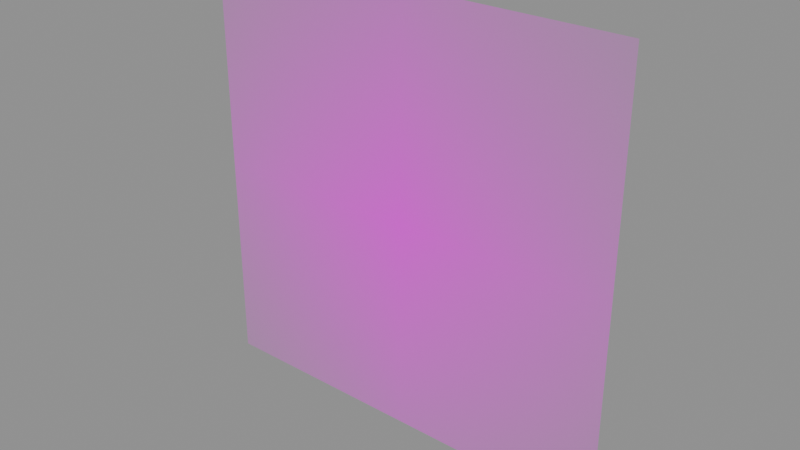 # Source: DECAL_FLAMEBUG.blend  (saved by Blender 5.1.30; exported with 4.5.12 LTS)
import bpy
from mathutils import Matrix  # noqa: F401  (used for matrix-valued properties, if any)

bpy.ops.wm.read_factory_settings(use_empty=True)
scene = bpy.context.scene
scene.name = 'Scene'

# ---- images (referenced by path relative to the original .blend; pixels are not part of the script)
import os
ASSET_DIR = os.environ.get("B2B_ASSET_DIR", "")  # directory of the original .blend (textures are referenced by path, not embedded)
HERE = os.path.dirname(os.path.abspath(__file__))  # packed textures are extracted next to this script under _unpacked/

def load_image(name, relpath, width, height, colorspace="sRGB"):
    """Load a texture the original file referenced (path relative to the .blend, or extracted next to this script)."""
    p = next((c for c in (os.path.join(HERE, relpath), os.path.join(ASSET_DIR, relpath)) if relpath and os.path.exists(c)), "")
    if p:
        img = bpy.data.images.load(p, check_existing=True)
        img.name = name
    else:  # same state as the original file: an image datablock whose file is absent (Cycles renders it pink)
        img = bpy.data.images.new(name, width, height)
        img.source = "FILE"
        img.filepath = "//" + (relpath or name)
    img.colorspace_settings.name = colorspace
    return img
img_specialdecal_flamebug_webp = load_image('SPECIALDECAL.FLAMEBUG.webp', 'SPECIALDECAL.FLAMEBUG.webp', 1024, 1024, 'sRGB')

# ---- materials (node trees are filled in below, after node groups)
mat_logo2decal = bpy.data.materials.new('Logo2Decal')

# ---- material node trees
mat_logo2decal.use_nodes = True; mat_logo2decal.node_tree.nodes.clear()
_N = mat_logo2decal.node_tree.nodes; _L = mat_logo2decal.node_tree.links
n0 = _N.new('ShaderNodeOutputMaterial'); n0.name = 'Material Output'; n0.location = (600, 0)
n1 = _N.new('ShaderNodeBsdfPrincipled'); n1.name = 'Principled BSDF'; n1.location = (250, 0)
n1.inputs[2].default_value = 1.0
n2 = _N.new('ShaderNodeTexImage'); n2.name = 'Diffuse'; n2.location = (-700, 300)
n2.label = 'Diffuse'
n2.image = img_specialdecal_flamebug_webp
n2.extension = 'CLIP'
_L.new(n1.outputs[0], n0.inputs[0])
_L.new(n2.outputs[0], n1.inputs[0])
_L.new(n2.outputs[1], n1.inputs[4])
n0.is_active_output = True

# ---- meshes
me_decal_flamebug = bpy.data.meshes.new('DECAL_FLAMEBUG')
me_decal_flamebug.from_pydata([(0.0, 7.55e-08, -1.0), (1.0, 0.0, 0.0), (1.0, 7.55e-08, -1.0), (0.0, 0.0, 0.0), (-1.0, 7.55e-08, -1.0), (1.0, -7.55e-08, 1.0), (-1.0, 0.0, 0.0), (0.0, -7.55e-08, 1.0), (-1.0, -7.55e-08, 1.0)], [], [(0, 1, 2), (3, 1, 0), (4, 3, 0), (3, 5, 1), (6, 3, 4), (7, 5, 3), (6, 7, 3), (8, 7, 6)])
me_decal_flamebug.polygons.foreach_set('use_smooth', [True] * 8)
_uv = me_decal_flamebug.uv_layers.new(name='UVMap')
_uv.uv.foreach_set('vector', [0.5, 1.0, 1.0, 0.5, 1.0, 1.0, 0.5, 0.5, 1.0, 0.5, 0.5, 1.0, 0.0, 1.0, 0.5, 0.5, 0.5, 1.0, 0.5, 0.5, 1.0, 0.0, 1.0, 0.5, 0.0, 0.5, 0.5, 0.5, 0.0, 1.0, 0.5, 0.0, 1.0, 0.0, 0.5, 0.5, 0.0, 0.5, 0.5, 0.0, 0.5, 0.5, 0.0, 0.0, 0.5, 0.0, 0.0, 0.5])
me_decal_flamebug.materials.append(mat_logo2decal)
me_decal_flamebug.update()
me_decal_flamebug.normals_split_custom_set([tuple(v) for v in zip(*[iter([0.0, 1.0, 7.55e-08, 0.0, 1.0, 7.55e-08, 0.0, 1.0, 7.55e-08, 0.0, 1.0, 7.55e-08, 0.0, 1.0, 7.55e-08, 0.0, 1.0, 7.55e-08, 0.0, 1.0, 7.55e-08, 0.0, 1.0, 7.55e-08, 0.0, 1.0, 7.55e-08, 0.0, 1.0, 7.55e-08, 0.0, 1.0, 7.55e-08, 0.0, 1.0, 7.55e-08, 0.0, 1.0, 7.55e-08, 0.0, 1.0, 7.55e-08, 0.0, 1.0, 7.55e-08, 0.0, 1.0, 7.55e-08, 0.0, 1.0, 7.55e-08, 0.0, 1.0, 7.55e-08, 0.0, 1.0, 7.55e-08, 0.0, 1.0, 7.55e-08, 0.0, 1.0, 7.55e-08, 0.0, 1.0, 7.55e-08, 0.0, 1.0, 7.55e-08, 0.0, 1.0, 7.55e-08])] * 3)])

# ---- objects
ob_decal_flamebug = bpy.data.objects.new('DECAL_FLAMEBUG', me_decal_flamebug)

# ---- transforms, parenting, visibility, modifiers, constraints
ob_decal_flamebug.location = (0.0, 0.0, 0.0)

# ---- collection membership
scene.collection.objects.link(ob_decal_flamebug)

# ---- scene / render settings (as saved in the file)
scene.frame_start = 1; scene.frame_end = 250; scene.frame_set(1)
scene.render.engine = 'BLENDER_EEVEE_NEXT'
scene.render.bake_bias = 0.0
scene.render.bake_samples = 0
scene.cycles.sampling_pattern = 'TABULATED_SOBOL'
scene.eevee.use_volume_custom_range = False
bpy.context.view_layer.update()

# ---- added for rendering (the .blend has no active camera and no usable light): camera, sun + grey world if the file has none
cam_auto = bpy.data.cameras.new('AutoCamera')
cam_auto.lens = 50.0
cam_auto.sensor_width = 36.0
cam_auto.clip_end = 1000.0
ob_auto_camera = bpy.data.objects.new('AutoCamera', cam_auto)
scene.collection.objects.link(ob_auto_camera)
ob_auto_camera.location = (2.61693, -3.14032, 2.09354)
ob_auto_camera.rotation_euler = (1.09748, -7.21219e-08, 0.694738)
scene.camera = ob_auto_camera
light_auto_sun = bpy.data.lights.new('AutoSun', 'SUN')
light_auto_sun.energy = 3.0
light_auto_sun.angle = 0.0523599
ob_auto_sun = bpy.data.objects.new('AutoSun', light_auto_sun)
scene.collection.objects.link(ob_auto_sun)
ob_auto_sun.rotation_euler = (0.872665, 0.174533, 0.523599)
if scene.world is None:
    world_auto = bpy.data.worlds.new('AutoWorld')
    world_auto.color = (0.3, 0.3, 0.3)
    scene.world = world_auto
bpy.context.view_layer.update()

